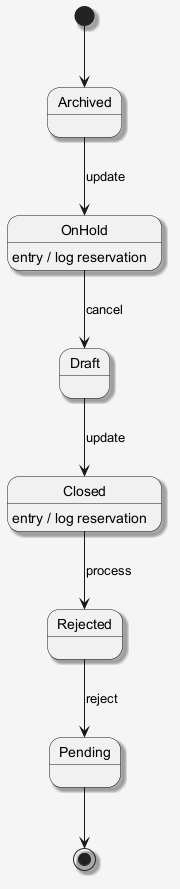

The diagram above was rendered by PlantUML. Its source (embedded in the PNG):
@startuml
skinparam shadowing false
skinparam backgroundColor #F5F5F5
skinparam shadowing true
[*] --> Archived
Archived --> OnHold : update
OnHold --> Draft : cancel
OnHold : entry / log reservation
Draft --> Closed : update
Closed --> Rejected : process
Closed : entry / log reservation
Rejected --> Pending : reject
Pending --> [*]
@enduml